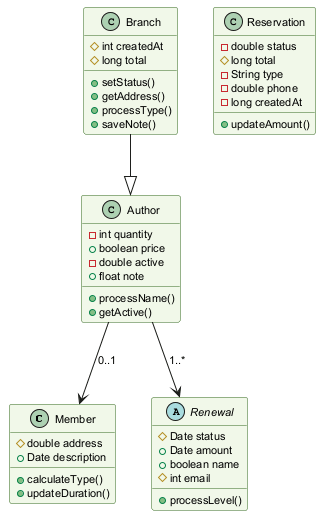

The diagram above was rendered by PlantUML. Its source (embedded in the PNG):
@startuml
skinparam backgroundColor #FFFFFF
skinparam classBackgroundColor #F1F8E9
skinparam classBorderColor #33691E
skinparam defaultFontSize 11
class Member {
  #double address
  +Date description
  +calculateType()
  +updateDuration()
}
class Branch {
  #int createdAt
  #long total
  +setStatus()
  +getAddress()
  +processType()
  +saveNote()
}
class Author {
  -int quantity
  +boolean price
  -double active
  +float note
  +processName()
  +getActive()
}
class Reservation {
  -double status
  #long total
  -String type
  -double phone
  -long createdAt
  +updateAmount()
}
abstract class Renewal {
  #Date status
  +Date amount
  +boolean name
  #int email
  +processLevel()
}
Branch --|> Author
Author --> Member : "0..1"
Author --> Renewal : "1..*"
@enduml